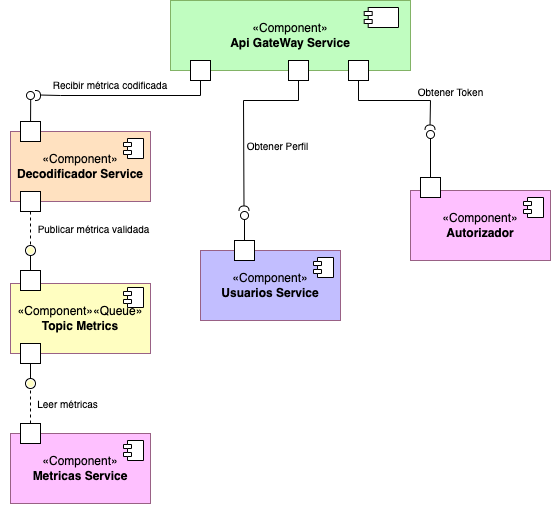

The diagram above was exported from draw.io. Its source (the exported page's mxGraphModel, read from the mxfile embedded in the PNG):
<mxGraphModel dx="1161" dy="666" grid="1" gridSize="10" guides="1" tooltips="1" connect="1" arrows="1" fold="1" page="1" pageScale="1" pageWidth="850" pageHeight="1100" math="0" shadow="0">
  <root>
    <mxCell id="0" />
    <mxCell id="1" parent="0" />
    <mxCell id="FiCeMDYKEtCAVMbGip27-1" value="" style="group" parent="1" connectable="0" vertex="1">
      <mxGeometry x="240" y="120" width="240" height="90" as="geometry" />
    </mxCell>
    <mxCell id="8MaASGAVjPZKgLyKrJqL-2" value="«Component»&lt;br&gt;&lt;b&gt;Api GateWay Service&lt;/b&gt;" style="html=1;dropTarget=0;whiteSpace=wrap;fillColor=#c0fdc0;strokeColor=#82b366;container=0;gradientColor=none;" parent="FiCeMDYKEtCAVMbGip27-1" vertex="1">
      <mxGeometry width="240" height="70" as="geometry" />
    </mxCell>
    <mxCell id="8MaASGAVjPZKgLyKrJqL-3" value="" style="shape=module;jettyWidth=8;jettyHeight=4;container=0;" parent="FiCeMDYKEtCAVMbGip27-1" vertex="1">
      <mxGeometry x="193.7142857142857" y="7" width="34.285714285714285" height="20" as="geometry">
        <mxPoint x="-27" y="7" as="offset" />
      </mxGeometry>
    </mxCell>
    <mxCell id="FiCeMDYKEtCAVMbGip27-8" value="" style="html=1;rounded=0;" parent="FiCeMDYKEtCAVMbGip27-1" vertex="1">
      <mxGeometry x="178" y="60" width="20" height="20" as="geometry" />
    </mxCell>
    <mxCell id="FiCeMDYKEtCAVMbGip27-26" value="" style="html=1;rounded=0;" parent="FiCeMDYKEtCAVMbGip27-1" vertex="1">
      <mxGeometry x="118" y="60" width="20" height="20" as="geometry" />
    </mxCell>
    <mxCell id="FiCeMDYKEtCAVMbGip27-36" value="" style="html=1;rounded=0;" parent="FiCeMDYKEtCAVMbGip27-1" vertex="1">
      <mxGeometry x="20" y="60" width="20" height="20" as="geometry" />
    </mxCell>
    <mxCell id="FiCeMDYKEtCAVMbGip27-2" value="" style="group;fillColor=#fff2cc;gradientColor=#ffd966;strokeColor=#d6b656;" parent="1" connectable="0" vertex="1">
      <mxGeometry x="480" y="310" width="140" height="70" as="geometry" />
    </mxCell>
    <mxCell id="FiCeMDYKEtCAVMbGip27-3" value="«Component»&lt;br&gt;&lt;b&gt;Autorizador&lt;/b&gt;" style="html=1;dropTarget=0;whiteSpace=wrap;fillColor=#fec0ff;strokeColor=#996185;container=0;gradientColor=none;" parent="FiCeMDYKEtCAVMbGip27-2" vertex="1">
      <mxGeometry width="140" height="70" as="geometry" />
    </mxCell>
    <mxCell id="FiCeMDYKEtCAVMbGip27-4" value="" style="shape=module;jettyWidth=8;jettyHeight=4;container=0;" parent="FiCeMDYKEtCAVMbGip27-2" vertex="1">
      <mxGeometry x="113" y="7" width="20" height="20" as="geometry">
        <mxPoint x="-27" y="7" as="offset" />
      </mxGeometry>
    </mxCell>
    <mxCell id="FiCeMDYKEtCAVMbGip27-5" value="" style="html=1;rounded=0;" parent="FiCeMDYKEtCAVMbGip27-2" vertex="1">
      <mxGeometry x="10" y="-13" width="20" height="20" as="geometry" />
    </mxCell>
    <mxCell id="FiCeMDYKEtCAVMbGip27-6" value="" style="endArrow=none;html=1;rounded=0;align=center;verticalAlign=top;endFill=0;labelBackgroundColor=none;endSize=2;" parent="1" source="FiCeMDYKEtCAVMbGip27-5" target="FiCeMDYKEtCAVMbGip27-7" edge="1">
      <mxGeometry relative="1" as="geometry" />
    </mxCell>
    <mxCell id="FiCeMDYKEtCAVMbGip27-7" value="" style="ellipse;html=1;fontSize=11;align=center;fillColor=none;points=[];aspect=fixed;resizable=0;verticalAlign=bottom;labelPosition=center;verticalLabelPosition=top;flipH=1;" parent="1" vertex="1">
      <mxGeometry x="496" y="250" width="8" height="8" as="geometry" />
    </mxCell>
    <mxCell id="FiCeMDYKEtCAVMbGip27-10" value="" style="shape=requiredInterface;html=1;fontSize=11;align=center;fillColor=none;points=[];aspect=fixed;resizable=0;verticalAlign=bottom;labelPosition=center;verticalLabelPosition=top;flipH=1;rotation=90;" parent="1" vertex="1">
      <mxGeometry x="497" y="242" width="5" height="10" as="geometry" />
    </mxCell>
    <mxCell id="FiCeMDYKEtCAVMbGip27-9" value="" style="endArrow=none;html=1;rounded=0;align=center;verticalAlign=top;endFill=0;labelBackgroundColor=none;endSize=2;edgeStyle=orthogonalEdgeStyle;" parent="1" source="FiCeMDYKEtCAVMbGip27-8" target="FiCeMDYKEtCAVMbGip27-10" edge="1">
      <mxGeometry relative="1" as="geometry">
        <Array as="points">
          <mxPoint x="428" y="220" />
          <mxPoint x="500" y="220" />
        </Array>
      </mxGeometry>
    </mxCell>
    <mxCell id="FiCeMDYKEtCAVMbGip27-12" value="" style="group;fillColor=#fff2cc;gradientColor=#ffd966;strokeColor=#d6b656;" parent="1" connectable="0" vertex="1">
      <mxGeometry x="270" y="370" width="140" height="70" as="geometry" />
    </mxCell>
    <mxCell id="FiCeMDYKEtCAVMbGip27-13" value="«Component»&lt;br&gt;&lt;b&gt;Usuarios Service&lt;/b&gt;" style="html=1;dropTarget=0;whiteSpace=wrap;fillColor=#c2beff;strokeColor=#996185;container=0;gradientColor=none;" parent="FiCeMDYKEtCAVMbGip27-12" vertex="1">
      <mxGeometry width="140" height="70" as="geometry" />
    </mxCell>
    <mxCell id="FiCeMDYKEtCAVMbGip27-14" value="" style="shape=module;jettyWidth=8;jettyHeight=4;container=0;" parent="FiCeMDYKEtCAVMbGip27-12" vertex="1">
      <mxGeometry x="113" y="7" width="20" height="20" as="geometry">
        <mxPoint x="-27" y="7" as="offset" />
      </mxGeometry>
    </mxCell>
    <mxCell id="FiCeMDYKEtCAVMbGip27-23" value="" style="html=1;rounded=0;" parent="1" vertex="1">
      <mxGeometry x="304" y="360" width="20" height="20" as="geometry" />
    </mxCell>
    <mxCell id="FiCeMDYKEtCAVMbGip27-24" value="" style="endArrow=none;html=1;rounded=0;align=center;verticalAlign=top;endFill=0;labelBackgroundColor=none;endSize=2;" parent="1" source="FiCeMDYKEtCAVMbGip27-23" target="FiCeMDYKEtCAVMbGip27-25" edge="1">
      <mxGeometry relative="1" as="geometry" />
    </mxCell>
    <mxCell id="FiCeMDYKEtCAVMbGip27-25" value="" style="ellipse;html=1;fontSize=11;align=center;fillColor=none;points=[];aspect=fixed;resizable=0;verticalAlign=bottom;labelPosition=center;verticalLabelPosition=top;flipH=1;" parent="1" vertex="1">
      <mxGeometry x="310" y="331" width="8" height="8" as="geometry" />
    </mxCell>
    <mxCell id="FiCeMDYKEtCAVMbGip27-28" value="" style="shape=requiredInterface;html=1;fontSize=11;align=center;fillColor=none;points=[];aspect=fixed;resizable=0;verticalAlign=bottom;labelPosition=center;verticalLabelPosition=top;flipH=1;rotation=90;" parent="1" vertex="1">
      <mxGeometry x="311" y="323" width="5" height="10" as="geometry" />
    </mxCell>
    <mxCell id="FiCeMDYKEtCAVMbGip27-27" value="" style="endArrow=none;html=1;rounded=0;align=center;verticalAlign=top;endFill=0;labelBackgroundColor=none;endSize=2;edgeStyle=orthogonalEdgeStyle;" parent="1" source="FiCeMDYKEtCAVMbGip27-26" target="FiCeMDYKEtCAVMbGip27-28" edge="1">
      <mxGeometry relative="1" as="geometry">
        <Array as="points">
          <mxPoint x="368" y="220" />
          <mxPoint x="313" y="220" />
        </Array>
      </mxGeometry>
    </mxCell>
    <mxCell id="FiCeMDYKEtCAVMbGip27-29" value="" style="group;fillColor=#fff2cc;gradientColor=#ffd966;strokeColor=#d6b656;" parent="1" connectable="0" vertex="1">
      <mxGeometry x="80" y="251" width="140" height="70" as="geometry" />
    </mxCell>
    <mxCell id="FiCeMDYKEtCAVMbGip27-30" value="«Component»&lt;br&gt;&lt;b&gt;Decodificador Service&lt;/b&gt;" style="html=1;dropTarget=0;whiteSpace=wrap;fillColor=#ffe1c0;strokeColor=#996185;container=0;gradientColor=none;" parent="FiCeMDYKEtCAVMbGip27-29" vertex="1">
      <mxGeometry width="140" height="70" as="geometry" />
    </mxCell>
    <mxCell id="FiCeMDYKEtCAVMbGip27-31" value="" style="shape=module;jettyWidth=8;jettyHeight=4;container=0;" parent="FiCeMDYKEtCAVMbGip27-29" vertex="1">
      <mxGeometry x="113" y="7" width="20" height="20" as="geometry">
        <mxPoint x="-27" y="7" as="offset" />
      </mxGeometry>
    </mxCell>
    <mxCell id="FiCeMDYKEtCAVMbGip27-33" value="" style="html=1;rounded=0;" parent="FiCeMDYKEtCAVMbGip27-29" vertex="1">
      <mxGeometry x="10" y="-10" width="20" height="20" as="geometry" />
    </mxCell>
    <mxCell id="FiCeMDYKEtCAVMbGip27-34" value="" style="endArrow=none;html=1;rounded=0;align=center;verticalAlign=top;endFill=0;labelBackgroundColor=none;endSize=2;" parent="1" source="FiCeMDYKEtCAVMbGip27-33" target="FiCeMDYKEtCAVMbGip27-35" edge="1">
      <mxGeometry relative="1" as="geometry" />
    </mxCell>
    <mxCell id="FiCeMDYKEtCAVMbGip27-35" value="" style="ellipse;html=1;fontSize=11;align=center;fillColor=none;points=[];aspect=fixed;resizable=0;verticalAlign=bottom;labelPosition=center;verticalLabelPosition=top;flipH=1;" parent="1" vertex="1">
      <mxGeometry x="96" y="211" width="8" height="8" as="geometry" />
    </mxCell>
    <mxCell id="FiCeMDYKEtCAVMbGip27-38" value="" style="shape=requiredInterface;html=1;fontSize=11;align=center;fillColor=none;points=[];aspect=fixed;resizable=0;verticalAlign=bottom;labelPosition=center;verticalLabelPosition=top;flipH=1;rotation=-180;" parent="1" vertex="1">
      <mxGeometry x="105" y="210" width="5" height="10" as="geometry" />
    </mxCell>
    <mxCell id="FiCeMDYKEtCAVMbGip27-37" value="" style="endArrow=none;html=1;rounded=0;align=center;verticalAlign=top;endFill=0;labelBackgroundColor=none;endSize=2;edgeStyle=orthogonalEdgeStyle;entryX=0.999;entryY=0.547;entryDx=0;entryDy=0;entryPerimeter=0;" parent="1" source="FiCeMDYKEtCAVMbGip27-36" target="FiCeMDYKEtCAVMbGip27-38" edge="1">
      <mxGeometry relative="1" as="geometry">
        <Array as="points">
          <mxPoint x="270" y="215" />
          <mxPoint x="130" y="215" />
        </Array>
      </mxGeometry>
    </mxCell>
    <mxCell id="FiCeMDYKEtCAVMbGip27-39" value="" style="group;fillColor=#fff2cc;gradientColor=#ffd966;strokeColor=#d6b656;" parent="1" connectable="0" vertex="1">
      <mxGeometry x="80" y="403" width="140" height="70" as="geometry" />
    </mxCell>
    <mxCell id="FiCeMDYKEtCAVMbGip27-40" value="«Component»«Queue»&lt;br&gt;&lt;b&gt;Topic Metrics&lt;/b&gt;" style="html=1;dropTarget=0;whiteSpace=wrap;fillColor=#fffec1;strokeColor=#996185;container=0;gradientColor=none;" parent="FiCeMDYKEtCAVMbGip27-39" vertex="1">
      <mxGeometry width="140" height="70" as="geometry" />
    </mxCell>
    <mxCell id="FiCeMDYKEtCAVMbGip27-41" value="" style="shape=module;jettyWidth=8;jettyHeight=4;container=0;" parent="FiCeMDYKEtCAVMbGip27-39" vertex="1">
      <mxGeometry x="113" y="4" width="20" height="20" as="geometry">
        <mxPoint x="-27" y="7" as="offset" />
      </mxGeometry>
    </mxCell>
    <mxCell id="FiCeMDYKEtCAVMbGip27-43" value="" style="html=1;rounded=0;" parent="FiCeMDYKEtCAVMbGip27-39" vertex="1">
      <mxGeometry x="10" y="-13" width="20" height="20" as="geometry" />
    </mxCell>
    <mxCell id="FiCeMDYKEtCAVMbGip27-44" value="" style="endArrow=none;html=1;rounded=0;align=center;verticalAlign=top;endFill=0;labelBackgroundColor=none;endSize=2;entryX=0.5;entryY=1;entryDx=0;entryDy=0;" parent="1" source="FiCeMDYKEtCAVMbGip27-43" target="FiCeMDYKEtCAVMbGip27-65" edge="1">
      <mxGeometry relative="1" as="geometry">
        <mxPoint x="100" y="376" as="targetPoint" />
      </mxGeometry>
    </mxCell>
    <mxCell id="FiCeMDYKEtCAVMbGip27-46" value="" style="html=1;rounded=0;" parent="1" vertex="1">
      <mxGeometry x="90" y="311" width="20" height="20" as="geometry" />
    </mxCell>
    <mxCell id="FiCeMDYKEtCAVMbGip27-47" value="" style="endArrow=none;html=1;rounded=0;align=center;verticalAlign=top;endFill=0;labelBackgroundColor=none;endSize=2;dashed=1;entryX=0.5;entryY=0;entryDx=0;entryDy=0;" parent="1" source="FiCeMDYKEtCAVMbGip27-46" target="FiCeMDYKEtCAVMbGip27-65" edge="1">
      <mxGeometry relative="1" as="geometry">
        <mxPoint x="100" y="366" as="targetPoint" />
        <Array as="points">
          <mxPoint x="100" y="343" />
        </Array>
      </mxGeometry>
    </mxCell>
    <mxCell id="FiCeMDYKEtCAVMbGip27-49" value="" style="group;fillColor=#fff2cc;gradientColor=#ffd966;strokeColor=#d6b656;" parent="1" connectable="0" vertex="1">
      <mxGeometry x="80" y="553" width="140" height="70" as="geometry" />
    </mxCell>
    <mxCell id="FiCeMDYKEtCAVMbGip27-50" value="«Component»&lt;br&gt;&lt;b&gt;Metricas Service&lt;/b&gt;" style="html=1;dropTarget=0;whiteSpace=wrap;fillColor=#fec0ff;strokeColor=#996185;container=0;gradientColor=none;" parent="FiCeMDYKEtCAVMbGip27-49" vertex="1">
      <mxGeometry width="140" height="70" as="geometry" />
    </mxCell>
    <mxCell id="FiCeMDYKEtCAVMbGip27-51" value="" style="shape=module;jettyWidth=8;jettyHeight=4;container=0;" parent="FiCeMDYKEtCAVMbGip27-49" vertex="1">
      <mxGeometry x="113" y="7" width="20" height="20" as="geometry">
        <mxPoint x="-27" y="7" as="offset" />
      </mxGeometry>
    </mxCell>
    <mxCell id="FiCeMDYKEtCAVMbGip27-53" value="" style="html=1;rounded=0;" parent="1" vertex="1">
      <mxGeometry x="90" y="463" width="20" height="20" as="geometry" />
    </mxCell>
    <mxCell id="FiCeMDYKEtCAVMbGip27-54" value="" style="endArrow=none;html=1;rounded=0;align=center;verticalAlign=top;endFill=0;labelBackgroundColor=none;endSize=2;entryX=0.5;entryY=-0.267;entryDx=0;entryDy=0;entryPerimeter=0;" parent="1" source="FiCeMDYKEtCAVMbGip27-53" target="FiCeMDYKEtCAVMbGip27-62" edge="1">
      <mxGeometry relative="1" as="geometry">
        <mxPoint x="100" y="497" as="targetPoint" />
      </mxGeometry>
    </mxCell>
    <mxCell id="FiCeMDYKEtCAVMbGip27-56" value="" style="html=1;rounded=0;" parent="1" vertex="1">
      <mxGeometry x="90" y="543" width="20" height="20" as="geometry" />
    </mxCell>
    <mxCell id="FiCeMDYKEtCAVMbGip27-57" value="" style="endArrow=none;html=1;rounded=0;align=center;verticalAlign=top;endFill=0;labelBackgroundColor=none;endSize=2;dashed=1;entryX=0.5;entryY=1;entryDx=0;entryDy=0;" parent="1" source="FiCeMDYKEtCAVMbGip27-56" target="FiCeMDYKEtCAVMbGip27-61" edge="1">
      <mxGeometry relative="1" as="geometry">
        <mxPoint x="100" y="507" as="targetPoint" />
      </mxGeometry>
    </mxCell>
    <mxCell id="FiCeMDYKEtCAVMbGip27-67" value="Obtener Token" style="text;html=1;align=center;verticalAlign=middle;whiteSpace=wrap;rounded=0;fontSize=10;" parent="1" vertex="1">
      <mxGeometry x="480" y="196" width="80.5" height="30" as="geometry" />
    </mxCell>
    <mxCell id="FiCeMDYKEtCAVMbGip27-79" value="Obtener Perfil" style="text;html=1;align=center;verticalAlign=middle;whiteSpace=wrap;rounded=0;fontSize=10;" parent="1" vertex="1">
      <mxGeometry x="307" y="250" width="80.5" height="30" as="geometry" />
    </mxCell>
    <mxCell id="FiCeMDYKEtCAVMbGip27-80" value="Recibir métrica codificada" style="text;html=1;align=center;verticalAlign=middle;whiteSpace=wrap;rounded=0;fontSize=10;" parent="1" vertex="1">
      <mxGeometry x="120" y="189" width="120" height="30" as="geometry" />
    </mxCell>
    <mxCell id="FiCeMDYKEtCAVMbGip27-81" value="Publicar métrica validada" style="text;html=1;align=center;verticalAlign=middle;whiteSpace=wrap;rounded=0;fontSize=10;" parent="1" vertex="1">
      <mxGeometry x="96" y="333" width="135" height="30" as="geometry" />
    </mxCell>
    <mxCell id="FiCeMDYKEtCAVMbGip27-82" value="Leer métricas" style="text;html=1;align=center;verticalAlign=middle;whiteSpace=wrap;rounded=0;fontSize=10;" parent="1" vertex="1">
      <mxGeometry x="70" y="508" width="135" height="30" as="geometry" />
    </mxCell>
    <mxCell id="FiCeMDYKEtCAVMbGip27-65" value="" style="ellipse;container=0;" parent="1" vertex="1">
      <mxGeometry x="95" y="365" width="10" height="10" as="geometry" />
    </mxCell>
    <mxCell id="FiCeMDYKEtCAVMbGip27-66" value="" style="ellipse;fillColor=strokeColor;html=1;strokeColor=#FFFEC1;container=0;" parent="1" vertex="1">
      <mxGeometry x="97.16666666666667" y="367.1666666666667" width="5.666666666666666" height="5.666666666666666" as="geometry" />
    </mxCell>
    <mxCell id="FiCeMDYKEtCAVMbGip27-61" value="" style="ellipse;container=0;" parent="1" vertex="1">
      <mxGeometry x="95" y="498" width="10" height="10" as="geometry" />
    </mxCell>
    <mxCell id="FiCeMDYKEtCAVMbGip27-62" value="" style="ellipse;fillColor=strokeColor;html=1;strokeColor=#FFFEC1;container=0;" parent="1" vertex="1">
      <mxGeometry x="97.16666666666667" y="500.1666666666667" width="5.666666666666666" height="5.666666666666666" as="geometry" />
    </mxCell>
  </root>
</mxGraphModel>